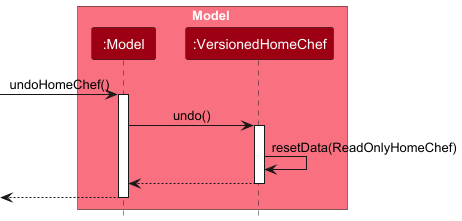

The diagram above was rendered by PlantUML. Its source (embedded in the PNG):
@startuml
!include style.puml
skinparam ArrowFontStyle plain

box Model MODEL_COLOR_T1
participant ":Model" as Model MODEL_COLOR
participant ":VersionedHomeChef" as VersionedHomeChef MODEL_COLOR
end box

[-> Model : undoHomeChef()
activate Model

Model -> VersionedHomeChef : undo()
activate VersionedHomeChef

VersionedHomeChef -> VersionedHomeChef :resetData(ReadOnlyHomeChef)
VersionedHomeChef --> Model :
deactivate VersionedHomeChef

[<-- Model
deactivate Model

@enduml